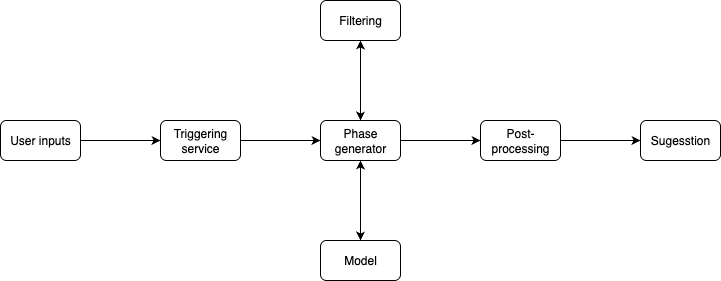

The diagram above was exported from draw.io. Its source (the exported page's mxGraphModel, read from the mxfile embedded in the PNG):
<mxGraphModel dx="976" dy="569" grid="1" gridSize="10" guides="1" tooltips="1" connect="1" arrows="1" fold="1" page="1" pageScale="1" pageWidth="850" pageHeight="1100" math="0" shadow="0">
  <root>
    <mxCell id="0" />
    <mxCell id="1" parent="0" />
    <mxCell id="sOONC6FhBLauTAYNPm2W-6" style="edgeStyle=orthogonalEdgeStyle;rounded=0;orthogonalLoop=1;jettySize=auto;html=1;exitX=1;exitY=0.5;exitDx=0;exitDy=0;" edge="1" parent="1" source="sOONC6FhBLauTAYNPm2W-1" target="sOONC6FhBLauTAYNPm2W-2">
      <mxGeometry relative="1" as="geometry" />
    </mxCell>
    <mxCell id="sOONC6FhBLauTAYNPm2W-1" value="Triggering service" style="rounded=1;whiteSpace=wrap;html=1;" vertex="1" parent="1">
      <mxGeometry x="200" y="160" width="80" height="40" as="geometry" />
    </mxCell>
    <mxCell id="sOONC6FhBLauTAYNPm2W-7" style="edgeStyle=orthogonalEdgeStyle;rounded=0;orthogonalLoop=1;jettySize=auto;html=1;exitX=1;exitY=0.5;exitDx=0;exitDy=0;" edge="1" parent="1" source="sOONC6FhBLauTAYNPm2W-2" target="sOONC6FhBLauTAYNPm2W-3">
      <mxGeometry relative="1" as="geometry" />
    </mxCell>
    <mxCell id="sOONC6FhBLauTAYNPm2W-8" style="edgeStyle=orthogonalEdgeStyle;rounded=0;orthogonalLoop=1;jettySize=auto;html=1;exitX=0.5;exitY=0;exitDx=0;exitDy=0;entryX=0.5;entryY=1;entryDx=0;entryDy=0;" edge="1" parent="1" source="sOONC6FhBLauTAYNPm2W-2" target="sOONC6FhBLauTAYNPm2W-5">
      <mxGeometry relative="1" as="geometry" />
    </mxCell>
    <mxCell id="sOONC6FhBLauTAYNPm2W-10" style="edgeStyle=orthogonalEdgeStyle;rounded=0;orthogonalLoop=1;jettySize=auto;html=1;exitX=0.5;exitY=1;exitDx=0;exitDy=0;entryX=0.5;entryY=0;entryDx=0;entryDy=0;" edge="1" parent="1" source="sOONC6FhBLauTAYNPm2W-2" target="sOONC6FhBLauTAYNPm2W-4">
      <mxGeometry relative="1" as="geometry" />
    </mxCell>
    <mxCell id="sOONC6FhBLauTAYNPm2W-2" value="Phase generator" style="rounded=1;whiteSpace=wrap;html=1;" vertex="1" parent="1">
      <mxGeometry x="360" y="160" width="80" height="40" as="geometry" />
    </mxCell>
    <mxCell id="sOONC6FhBLauTAYNPm2W-13" style="edgeStyle=orthogonalEdgeStyle;rounded=0;orthogonalLoop=1;jettySize=auto;html=1;exitX=1;exitY=0.5;exitDx=0;exitDy=0;" edge="1" parent="1" source="sOONC6FhBLauTAYNPm2W-3" target="sOONC6FhBLauTAYNPm2W-12">
      <mxGeometry relative="1" as="geometry" />
    </mxCell>
    <mxCell id="sOONC6FhBLauTAYNPm2W-3" value="Post-processing" style="rounded=1;whiteSpace=wrap;html=1;" vertex="1" parent="1">
      <mxGeometry x="520" y="160" width="80" height="40" as="geometry" />
    </mxCell>
    <mxCell id="sOONC6FhBLauTAYNPm2W-11" style="edgeStyle=orthogonalEdgeStyle;rounded=0;orthogonalLoop=1;jettySize=auto;html=1;exitX=0.5;exitY=0;exitDx=0;exitDy=0;entryX=0.5;entryY=1;entryDx=0;entryDy=0;" edge="1" parent="1" source="sOONC6FhBLauTAYNPm2W-4" target="sOONC6FhBLauTAYNPm2W-2">
      <mxGeometry relative="1" as="geometry" />
    </mxCell>
    <mxCell id="sOONC6FhBLauTAYNPm2W-4" value="Model" style="rounded=1;whiteSpace=wrap;html=1;" vertex="1" parent="1">
      <mxGeometry x="360" y="280" width="80" height="40" as="geometry" />
    </mxCell>
    <mxCell id="sOONC6FhBLauTAYNPm2W-9" style="edgeStyle=orthogonalEdgeStyle;rounded=0;orthogonalLoop=1;jettySize=auto;html=1;exitX=0.5;exitY=1;exitDx=0;exitDy=0;" edge="1" parent="1" source="sOONC6FhBLauTAYNPm2W-5" target="sOONC6FhBLauTAYNPm2W-2">
      <mxGeometry relative="1" as="geometry" />
    </mxCell>
    <mxCell id="sOONC6FhBLauTAYNPm2W-5" value="Filtering" style="rounded=1;whiteSpace=wrap;html=1;" vertex="1" parent="1">
      <mxGeometry x="360" y="40" width="80" height="40" as="geometry" />
    </mxCell>
    <mxCell id="sOONC6FhBLauTAYNPm2W-12" value="Sugesstion" style="rounded=1;whiteSpace=wrap;html=1;" vertex="1" parent="1">
      <mxGeometry x="680" y="160" width="80" height="40" as="geometry" />
    </mxCell>
    <mxCell id="sOONC6FhBLauTAYNPm2W-15" style="edgeStyle=orthogonalEdgeStyle;rounded=0;orthogonalLoop=1;jettySize=auto;html=1;exitX=1;exitY=0.5;exitDx=0;exitDy=0;" edge="1" parent="1" source="sOONC6FhBLauTAYNPm2W-14" target="sOONC6FhBLauTAYNPm2W-1">
      <mxGeometry relative="1" as="geometry" />
    </mxCell>
    <mxCell id="sOONC6FhBLauTAYNPm2W-14" value="User inputs" style="rounded=1;whiteSpace=wrap;html=1;" vertex="1" parent="1">
      <mxGeometry x="40" y="160" width="80" height="40" as="geometry" />
    </mxCell>
  </root>
</mxGraphModel>